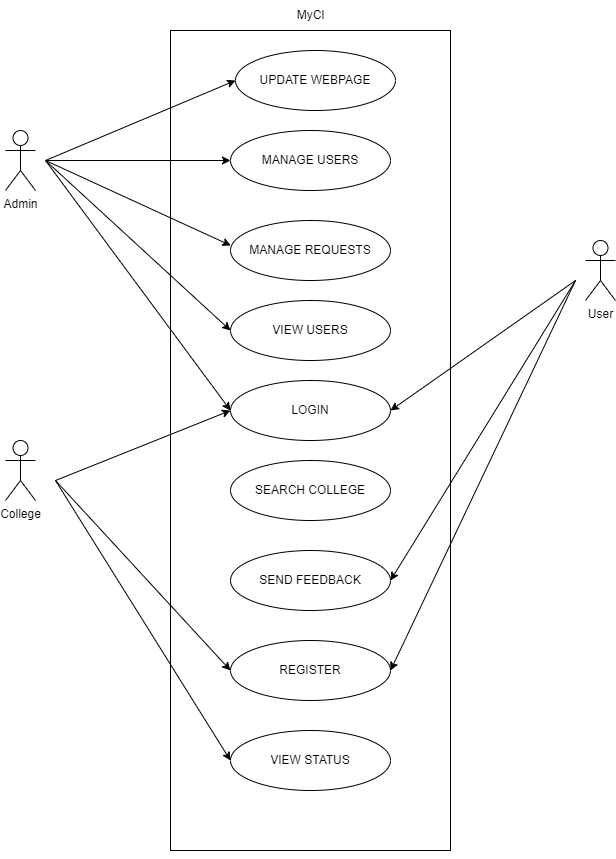

The diagram above was exported from draw.io. Its source (the exported page's mxGraphModel, read from the mxfile embedded in the PNG):
<mxGraphModel dx="1100" dy="665" grid="1" gridSize="10" guides="1" tooltips="1" connect="1" arrows="1" fold="1" page="1" pageScale="1" pageWidth="850" pageHeight="1100" math="0" shadow="0">
  <root>
    <mxCell id="0" />
    <mxCell id="1" parent="0" />
    <mxCell id="Hr6ocDa_IMETBtsQMVdD-55" value="" style="rounded=0;whiteSpace=wrap;html=1;" vertex="1" parent="1">
      <mxGeometry x="275" y="60" width="280" height="820" as="geometry" />
    </mxCell>
    <mxCell id="Hr6ocDa_IMETBtsQMVdD-57" value="MyCl" style="text;html=1;align=center;verticalAlign=middle;resizable=0;points=[];autosize=1;strokeColor=none;fillColor=none;" vertex="1" parent="1">
      <mxGeometry x="390" y="30" width="50" height="30" as="geometry" />
    </mxCell>
    <mxCell id="Hr6ocDa_IMETBtsQMVdD-58" style="edgeStyle=orthogonalEdgeStyle;rounded=0;orthogonalLoop=1;jettySize=auto;html=1;exitX=0.5;exitY=1;exitDx=0;exitDy=0;" edge="1" parent="1" source="Hr6ocDa_IMETBtsQMVdD-55" target="Hr6ocDa_IMETBtsQMVdD-55">
      <mxGeometry relative="1" as="geometry" />
    </mxCell>
    <mxCell id="Hr6ocDa_IMETBtsQMVdD-59" value="UPDATE WEBPAGE" style="ellipse;whiteSpace=wrap;html=1;" vertex="1" parent="1">
      <mxGeometry x="340" y="80" width="160" height="60" as="geometry" />
    </mxCell>
    <mxCell id="Hr6ocDa_IMETBtsQMVdD-70" value="Admin" style="shape=umlActor;verticalLabelPosition=bottom;verticalAlign=top;html=1;outlineConnect=0;" vertex="1" parent="1">
      <mxGeometry x="110" y="160" width="30" height="60" as="geometry" />
    </mxCell>
    <mxCell id="Hr6ocDa_IMETBtsQMVdD-72" value="College" style="shape=umlActor;verticalLabelPosition=bottom;verticalAlign=top;html=1;outlineConnect=0;" vertex="1" parent="1">
      <mxGeometry x="110" y="470" width="30" height="60" as="geometry" />
    </mxCell>
    <mxCell id="Hr6ocDa_IMETBtsQMVdD-74" value="User" style="shape=umlActor;verticalLabelPosition=bottom;verticalAlign=top;html=1;outlineConnect=0;" vertex="1" parent="1">
      <mxGeometry x="690" y="270" width="30" height="60" as="geometry" />
    </mxCell>
    <mxCell id="Hr6ocDa_IMETBtsQMVdD-76" value="MANAGE USERS" style="ellipse;whiteSpace=wrap;html=1;" vertex="1" parent="1">
      <mxGeometry x="335" y="160" width="160" height="60" as="geometry" />
    </mxCell>
    <mxCell id="Hr6ocDa_IMETBtsQMVdD-77" value="MANAGE REQUESTS" style="ellipse;whiteSpace=wrap;html=1;" vertex="1" parent="1">
      <mxGeometry x="335" y="250" width="160" height="60" as="geometry" />
    </mxCell>
    <mxCell id="Hr6ocDa_IMETBtsQMVdD-78" value="VIEW USERS" style="ellipse;whiteSpace=wrap;html=1;" vertex="1" parent="1">
      <mxGeometry x="335" y="330" width="160" height="60" as="geometry" />
    </mxCell>
    <mxCell id="Hr6ocDa_IMETBtsQMVdD-79" value="LOGIN" style="ellipse;whiteSpace=wrap;html=1;" vertex="1" parent="1">
      <mxGeometry x="335" y="410" width="160" height="60" as="geometry" />
    </mxCell>
    <mxCell id="Hr6ocDa_IMETBtsQMVdD-80" value="SEARCH COLLEGE" style="ellipse;whiteSpace=wrap;html=1;" vertex="1" parent="1">
      <mxGeometry x="335" y="490" width="160" height="60" as="geometry" />
    </mxCell>
    <mxCell id="Hr6ocDa_IMETBtsQMVdD-81" value="SEND FEEDBACK" style="ellipse;whiteSpace=wrap;html=1;" vertex="1" parent="1">
      <mxGeometry x="335" y="580" width="160" height="60" as="geometry" />
    </mxCell>
    <mxCell id="Hr6ocDa_IMETBtsQMVdD-82" value="REGISTER" style="ellipse;whiteSpace=wrap;html=1;" vertex="1" parent="1">
      <mxGeometry x="335" y="670" width="160" height="60" as="geometry" />
    </mxCell>
    <mxCell id="Hr6ocDa_IMETBtsQMVdD-83" value="" style="endArrow=classic;html=1;rounded=0;entryX=0;entryY=0.5;entryDx=0;entryDy=0;" edge="1" parent="1" target="Hr6ocDa_IMETBtsQMVdD-59">
      <mxGeometry width="50" height="50" relative="1" as="geometry">
        <mxPoint x="150" y="190" as="sourcePoint" />
        <mxPoint x="250" y="160" as="targetPoint" />
      </mxGeometry>
    </mxCell>
    <mxCell id="Hr6ocDa_IMETBtsQMVdD-84" value="" style="endArrow=classic;html=1;rounded=0;" edge="1" parent="1" target="Hr6ocDa_IMETBtsQMVdD-76">
      <mxGeometry width="50" height="50" relative="1" as="geometry">
        <mxPoint x="150" y="190" as="sourcePoint" />
        <mxPoint x="350" y="120" as="targetPoint" />
      </mxGeometry>
    </mxCell>
    <mxCell id="Hr6ocDa_IMETBtsQMVdD-85" value="" style="endArrow=classic;html=1;rounded=0;entryX=0.002;entryY=0.417;entryDx=0;entryDy=0;entryPerimeter=0;" edge="1" parent="1" target="Hr6ocDa_IMETBtsQMVdD-77">
      <mxGeometry width="50" height="50" relative="1" as="geometry">
        <mxPoint x="150" y="190" as="sourcePoint" />
        <mxPoint x="345" y="200" as="targetPoint" />
      </mxGeometry>
    </mxCell>
    <mxCell id="Hr6ocDa_IMETBtsQMVdD-86" value="" style="endArrow=classic;html=1;rounded=0;entryX=0;entryY=0.5;entryDx=0;entryDy=0;" edge="1" parent="1" target="Hr6ocDa_IMETBtsQMVdD-78">
      <mxGeometry width="50" height="50" relative="1" as="geometry">
        <mxPoint x="150" y="190" as="sourcePoint" />
        <mxPoint x="345" y="285" as="targetPoint" />
      </mxGeometry>
    </mxCell>
    <mxCell id="Hr6ocDa_IMETBtsQMVdD-87" value="" style="endArrow=classic;html=1;rounded=0;entryX=0;entryY=0.5;entryDx=0;entryDy=0;" edge="1" parent="1" target="Hr6ocDa_IMETBtsQMVdD-79">
      <mxGeometry width="50" height="50" relative="1" as="geometry">
        <mxPoint x="150" y="190" as="sourcePoint" />
        <mxPoint x="335" y="385" as="targetPoint" />
      </mxGeometry>
    </mxCell>
    <mxCell id="Hr6ocDa_IMETBtsQMVdD-88" value="" style="endArrow=classic;html=1;rounded=0;entryX=0;entryY=0.5;entryDx=0;entryDy=0;" edge="1" parent="1" target="Hr6ocDa_IMETBtsQMVdD-79">
      <mxGeometry width="50" height="50" relative="1" as="geometry">
        <mxPoint x="160" y="510" as="sourcePoint" />
        <mxPoint x="210" y="460" as="targetPoint" />
      </mxGeometry>
    </mxCell>
    <mxCell id="Hr6ocDa_IMETBtsQMVdD-90" value="" style="endArrow=classic;html=1;rounded=0;entryX=1;entryY=0.5;entryDx=0;entryDy=0;" edge="1" parent="1" target="Hr6ocDa_IMETBtsQMVdD-79">
      <mxGeometry width="50" height="50" relative="1" as="geometry">
        <mxPoint x="680" y="310" as="sourcePoint" />
        <mxPoint x="660" y="260" as="targetPoint" />
      </mxGeometry>
    </mxCell>
    <mxCell id="Hr6ocDa_IMETBtsQMVdD-91" value="" style="endArrow=classic;html=1;rounded=0;entryX=0;entryY=0.5;entryDx=0;entryDy=0;" edge="1" parent="1" target="Hr6ocDa_IMETBtsQMVdD-82">
      <mxGeometry width="50" height="50" relative="1" as="geometry">
        <mxPoint x="160" y="510" as="sourcePoint" />
        <mxPoint x="345" y="450" as="targetPoint" />
      </mxGeometry>
    </mxCell>
    <mxCell id="Hr6ocDa_IMETBtsQMVdD-92" value="" style="endArrow=classic;html=1;rounded=0;entryX=1;entryY=0.5;entryDx=0;entryDy=0;" edge="1" parent="1" target="Hr6ocDa_IMETBtsQMVdD-81">
      <mxGeometry width="50" height="50" relative="1" as="geometry">
        <mxPoint x="680" y="310" as="sourcePoint" />
        <mxPoint x="505" y="450" as="targetPoint" />
      </mxGeometry>
    </mxCell>
    <mxCell id="Hr6ocDa_IMETBtsQMVdD-93" value="" style="endArrow=classic;html=1;rounded=0;entryX=1;entryY=0.5;entryDx=0;entryDy=0;" edge="1" parent="1" target="Hr6ocDa_IMETBtsQMVdD-82">
      <mxGeometry width="50" height="50" relative="1" as="geometry">
        <mxPoint x="680" y="310" as="sourcePoint" />
        <mxPoint x="505" y="620" as="targetPoint" />
      </mxGeometry>
    </mxCell>
    <mxCell id="Hr6ocDa_IMETBtsQMVdD-94" value="VIEW STATUS" style="ellipse;whiteSpace=wrap;html=1;" vertex="1" parent="1">
      <mxGeometry x="335" y="760" width="160" height="60" as="geometry" />
    </mxCell>
    <mxCell id="Hr6ocDa_IMETBtsQMVdD-95" value="" style="endArrow=classic;html=1;rounded=0;entryX=0;entryY=0.5;entryDx=0;entryDy=0;" edge="1" parent="1" target="Hr6ocDa_IMETBtsQMVdD-94">
      <mxGeometry width="50" height="50" relative="1" as="geometry">
        <mxPoint x="160" y="510" as="sourcePoint" />
        <mxPoint x="345" y="710" as="targetPoint" />
      </mxGeometry>
    </mxCell>
  </root>
</mxGraphModel>